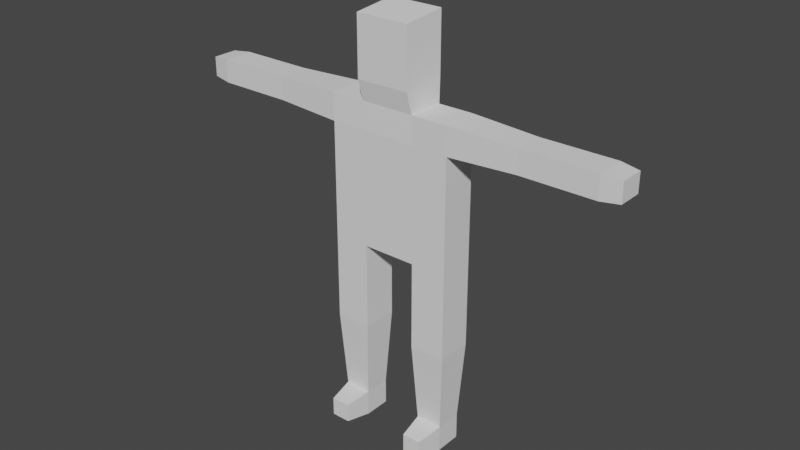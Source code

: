 # Source: Chef.blend  (saved by Blender 3.4.6; exported with 4.5.12 LTS)
import bpy
from mathutils import Matrix  # noqa: F401  (used for matrix-valued properties, if any)

bpy.ops.wm.read_factory_settings(use_empty=True)
scene = bpy.context.scene
scene.name = 'Scene'

# ---- collections
col_collection = bpy.data.collections.new('Collection'); scene.collection.children.link(col_collection)

# ---- world
world_world = bpy.data.worlds.new('World'); scene.world = world_world
world_world.use_nodes = True; world_world.node_tree.nodes.clear()
_N = world_world.node_tree.nodes; _L = world_world.node_tree.links
n0 = _N.new('ShaderNodeOutputWorld'); n0.name = 'World Output'; n0.location = (300, 300)
n1 = _N.new('ShaderNodeBackground'); n1.name = 'Background'; n1.location = (10, 300)
n1.inputs[0].default_value = (0.05088, 0.05088, 0.05088, 1.0)
_L.new(n1.outputs[0], n0.inputs[0])
n0.is_active_output = True
world_world.color = (0.05088, 0.05088, 0.05088)
world_world.use_sun_shadow = False
world_world.sun_shadow_jitter_overblur = 0.0

# ---- meshes
me_cube_002 = bpy.data.meshes.new('Cube.002')
me_cube_002.from_pydata([(156.1, 286.7, -81.19), (42.4, 286.7, 32.53), (156.1, 286.7, 32.53), (129.1, -39.0, 101.6), (69.38, -39.0, 101.6), (89.69, -69.29, -184.7), (69.38, 20.76, 101.6), (129.1, 20.76, 101.6), (141.5, 33.16, -66.61), (141.5, -51.41, -66.61), (141.5, 33.16, 17.95), (141.5, -51.41, 17.95), (56.97, 33.16, -66.61), (56.97, -51.41, -66.61), (56.97, 33.16, 17.95), (56.97, -51.41, 17.95), (42.4, 286.7, -81.19), (156.1, 564.3, -81.19), (156.1, 564.3, 32.53), (42.4, 564.3, 32.53), (42.4, 564.3, -81.19), (156.1, 1014.0, -81.19), (164.7, 1011.0, 27.74), (42.4, 1014.0, 32.53), (42.4, 1014.0, -81.19), (233.1, 564.3, -81.19), (233.1, 564.3, 32.53), (233.1, 1014.0, -81.19), (241.7, 1011.0, 27.74), (42.4, 926.2, 32.53), (42.4, 926.2, -81.19), (156.1, 926.2, -81.19), (156.1, 926.2, 32.53), (233.1, 926.2, -81.19), (233.1, 926.2, 32.53), (42.4, 1014.0, 32.53), (42.4, 1014.0, -81.19), (42.4, 926.2, 32.53), (42.4, 926.2, -81.19), (-173.1, 1007.0, 22.78), (-173.1, 1007.0, -71.44), (-173.1, 933.7, 22.78), (-173.1, 933.7, -71.44), (-408.8, 1007.0, 22.78), (-408.8, 1007.0, -71.44), (-408.8, 933.7, 22.78), (-408.8, 933.7, -71.44), (-467.4, 1001.0, 14.98), (-467.4, 1001.0, -63.64), (-467.4, 939.8, 14.98), (-467.4, 939.8, -63.64), (327.4, 286.7, -81.19), (441.1, 286.7, 32.53), (327.4, 286.7, 32.53), (354.3, -39.0, 101.6), (414.1, -39.0, 101.6), (351.8, -69.29, -184.7), (414.1, 20.76, 101.6), (354.3, 20.76, 101.6), (341.9, 33.16, -66.61), (341.9, -51.41, -66.61), (341.9, 33.16, 17.95), (341.9, -51.41, 17.95), (426.5, 33.16, -66.61), (426.5, -51.41, -66.61), (426.5, 33.16, 17.95), (426.5, -51.41, 17.95), (441.1, 286.7, -81.19), (327.4, 564.3, -81.19), (327.4, 564.3, 32.53), (441.1, 564.3, 32.53), (441.1, 564.3, -81.19), (327.4, 1014.0, -81.19), (335.9, 1011.0, 27.74), (441.1, 1014.0, 32.53), (441.1, 1014.0, -81.19), (233.1, 564.3, -81.19), (233.1, 564.3, 32.53), (233.1, 1014.0, -81.19), (241.7, 1011.0, 27.74), (441.1, 926.2, 32.53), (441.1, 926.2, -81.19), (327.4, 926.2, -81.19), (327.4, 926.2, 32.53), (233.1, 926.2, -81.19), (233.1, 926.2, 32.53), (441.1, 1014.0, 32.53), (441.1, 1014.0, -81.19), (441.1, 926.2, 32.53), (441.1, 926.2, -81.19), (656.6, 1007.0, 22.78), (656.6, 1007.0, -71.44), (656.6, 933.7, 22.78), (656.6, 933.7, -71.44), (892.3, 1007.0, 22.78), (892.3, 1007.0, -71.44), (892.3, 933.7, 22.78), (892.3, 933.7, -71.44), (950.9, 1001.0, 14.98), (950.9, 1001.0, -63.64), (950.9, 939.8, 14.98), (950.9, 939.8, -63.64), (158.8, 1279.0, -86.8), (171.0, 1261.0, 39.65), (235.8, 1279.0, -86.8), (248.1, 1261.0, 39.65), (330.0, 1279.0, -86.8), (342.3, 1261.0, 39.65), (235.8, 1279.0, -86.8), (248.1, 1261.0, 39.65), (330.0, 1094.0, -86.8), (235.8, 1094.0, -86.8), (342.3, 1075.0, 39.65), (248.1, 1075.0, 39.65), (248.1, 1076.0, 39.65), (171.0, 1076.0, 39.65), (158.8, 1094.0, -86.8), (235.8, 1094.0, -86.8)], [], [(15, 11, 3, 4), (1, 2, 18, 19), (3, 7, 6, 4), (10, 14, 6, 7), (8, 12, 16, 0), (14, 15, 4, 6), (13, 9, 11, 15), (11, 10, 7, 3), (15, 14, 12, 13), (9, 8, 10, 11), (14, 10, 2, 1), (13, 12, 8, 9), (12, 14, 1, 16), (10, 8, 0, 2), (23, 24, 36, 35), (16, 1, 19, 20), (0, 16, 20, 17), (2, 0, 17, 18), (21, 24, 23, 22), (31, 30, 24, 21), (111, 110, 106, 108), (29, 32, 22, 23), (34, 33, 27, 28), (32, 18, 26, 34), (18, 17, 25, 26), (31, 21, 27, 33), (17, 31, 33, 25), (22, 32, 34, 28), (26, 25, 33, 34), (19, 18, 32, 29), (17, 20, 30, 31), (20, 19, 29, 30), (36, 38, 42, 40), (24, 30, 38, 36), (29, 23, 35, 37), (30, 29, 37, 38), (39, 40, 44, 43), (35, 36, 40, 39), (38, 37, 41, 42), (37, 35, 39, 41), (46, 45, 49, 50), (42, 41, 45, 46), (41, 39, 43, 45), (40, 42, 46, 44), (50, 49, 47, 48), (45, 43, 47, 49), (44, 46, 50, 48), (43, 44, 48, 47), (66, 62, 54, 55), (52, 53, 69, 70), (54, 58, 57, 55), (61, 65, 57, 58), (59, 63, 67, 51), (65, 66, 55, 57), (64, 60, 62, 66), (62, 61, 58, 54), (66, 65, 63, 64), (60, 59, 61, 62), (65, 61, 53, 52), (64, 63, 59, 60), (63, 65, 52, 67), (61, 59, 51, 53), (74, 75, 87, 86), (67, 52, 70, 71), (51, 67, 71, 68), (53, 51, 68, 69), (72, 75, 74, 73), (82, 81, 75, 72), (115, 114, 105, 103), (80, 83, 73, 74), (85, 84, 78, 79), (83, 69, 77, 85), (69, 68, 76, 77), (82, 72, 78, 84), (68, 82, 84, 76), (73, 83, 85, 79), (77, 76, 84, 85), (70, 69, 83, 80), (68, 71, 81, 82), (71, 70, 80, 81), (87, 89, 93, 91), (75, 81, 89, 87), (80, 74, 86, 88), (81, 80, 88, 89), (90, 91, 95, 94), (86, 87, 91, 90), (89, 88, 92, 93), (88, 86, 90, 92), (97, 96, 100, 101), (93, 92, 96, 97), (92, 90, 94, 96), (91, 93, 97, 95), (101, 100, 98, 99), (96, 94, 98, 100), (95, 97, 101, 99), (94, 95, 99, 98), (102, 103, 105, 104), (106, 107, 109, 108), (110, 112, 107, 106), (113, 111, 108, 109), (117, 116, 102, 104), (116, 115, 103, 102), (112, 113, 109, 107), (114, 117, 104, 105), (73, 79, 113, 112), (79, 78, 111, 113), (72, 73, 112, 110), (78, 72, 110, 111), (28, 27, 117, 114), (21, 22, 115, 116), (27, 21, 116, 117), (22, 28, 114, 115)])
me_cube_002.polygons.foreach_set('use_smooth', [True] * 112)
_k = set([(0, 2), (0, 8), (0, 16), (0, 17), (1, 2), (1, 14), (1, 16), (1, 19), (2, 10), (2, 18), (3, 4), (3, 7), (3, 11), (4, 6), (4, 15), (6, 7), (6, 14), (7, 10), (8, 9), (8, 10), (8, 12), (9, 11), (9, 13), (10, 11), (10, 14), (11, 15), (12, 13), (12, 14), (12, 16), (13, 15), (14, 15), (16, 20), (17, 18), (17, 25), (18, 26), (19, 29), (20, 30), (21, 22), (21, 24), (21, 27), (21, 116), (22, 23), (22, 28), (22, 32), (22, 115), (23, 24), (23, 29), (24, 30), (25, 26), (25, 33), (26, 34), (27, 28), (27, 33), (27, 117), (28, 34), (28, 114), (29, 30), (29, 32), (32, 34), (33, 34), (35, 36), (35, 37), (35, 39), (36, 38), (36, 40), (37, 38), (37, 41), (38, 42), (39, 40), (39, 41), (39, 43), (40, 42), (40, 44), (41, 42), (41, 45), (42, 46), (43, 44), (43, 45), (43, 47), (44, 46), (44, 48), (45, 46), (45, 49), (46, 50), (47, 48), (47, 49), (48, 50), (49, 50), (51, 53), (51, 59), (51, 67), (51, 68), (52, 53), (52, 65), (52, 67), (52, 70), (53, 61), (53, 69), (54, 55), (54, 58), (54, 62), (55, 57), (55, 66), (57, 58), (57, 65), (58, 61), (59, 60), (59, 61), (59, 63), (60, 62), (60, 64), (61, 62), (61, 65), (62, 66), (63, 64), (63, 65), (63, 67), (64, 66), (65, 66), (67, 71), (68, 69), (68, 76), (69, 77), (70, 80), (71, 81), (72, 73), (72, 75), (72, 78), (72, 110), (73, 74), (73, 79), (73, 83), (73, 112), (74, 75), (74, 80), (75, 81), (76, 77), (76, 84), (77, 85), (78, 79), (78, 84), (78, 111), (79, 85), (79, 113), (80, 81), (80, 83), (83, 85), (84, 85), (86, 87), (86, 88), (86, 90), (87, 89), (87, 91), (88, 89), (88, 92), (89, 93), (90, 91), (90, 92), (90, 94), (91, 93), (91, 95), (92, 93), (92, 96), (93, 97), (94, 95), (94, 96), (94, 98), (95, 97), (95, 99), (96, 97), (96, 100), (97, 101), (98, 99), (98, 100), (99, 101), (100, 101), (102, 103), (102, 104), (102, 116), (103, 105), (103, 115), (104, 105), (104, 117), (105, 114), (106, 107), (106, 108), (106, 110), (107, 109), (107, 112), (108, 109), (108, 111), (109, 113), (110, 111), (110, 112), (111, 113), (112, 113), (114, 115), (114, 117), (115, 116), (116, 117)])
me_cube_002.attributes.new('sharp_edge', 'BOOLEAN', 'EDGE').data.foreach_set('value', [ (min(e.vertices), max(e.vertices)) in _k for e in me_cube_002.edges])
_uv = me_cube_002.uv_layers.new(name='UVMap')
_uv.uv.foreach_set('vector', [0.375, 0.25, 0.625, 0.25, 0.625, 0.25, 0.375, 0.25, 0.375, 0.75, 0.125, 0.75, 0.125, 0.75, 0.375, 0.75, 0.375, 0.25, 0.625, 0.25, 0.625, 0.5, 0.375, 0.5, 0.125, 0.75, 0.375, 0.75, 0.375, 0.75, 0.125, 0.75, 0.875, 0.75, 0.875, 0.5, 0.875, 0.5, 0.875, 0.75, 0.625, 0.5, 0.375, 0.5, 0.375, 0.5, 0.625, 0.5, 0.375, 0.0, 0.625, 0.0, 0.625, 0.25, 0.375, 0.25, 0.375, 1.0, 0.625, 1.0, 0.625, 1.0, 0.375, 1.0, 0.375, 0.5, 0.625, 0.5, 0.625, 0.75, 0.375, 0.75, 0.375, 0.75, 0.625, 0.75, 0.625, 1.0, 0.375, 1.0, 0.375, 0.75, 0.125, 0.75, 0.125, 0.75, 0.375, 0.75, 0.625, 0.5, 0.875, 0.5, 0.875, 0.75, 0.625, 0.75, 0.625, 0.75, 0.625, 0.5, 0.625, 0.5, 0.625, 0.75, 0.625, 1.0, 0.625, 0.75, 0.625, 0.75, 0.625, 1.0, 0.375, 0.75, 0.375, 0.5, 0.375, 0.5, 0.375, 0.75, 0.625, 0.75, 0.625, 0.5, 0.625, 0.5, 0.625, 0.75, 0.875, 0.75, 0.875, 0.5, 0.875, 0.5, 0.875, 0.75, 0.625, 1.0, 0.625, 0.75, 0.625, 0.75, 0.625, 1.0, 0.125, 0.5, 0.375, 0.5, 0.375, 0.75, 0.125, 0.75, 0.875, 0.75, 0.875, 0.5, 0.875, 0.5, 0.875, 0.75, 0.875, 0.75, 0.875, 0.75, 0.875, 0.75, 0.875, 0.75, 0.375, 0.75, 0.125, 0.75, 0.125, 0.75, 0.375, 0.75, 0.625, 1.0, 0.625, 0.75, 0.625, 0.75, 0.625, 1.0, 0.125, 0.75, 0.125, 0.75, 0.125, 0.75, 0.125, 0.75, 0.625, 1.0, 0.625, 0.75, 0.625, 0.75, 0.625, 1.0, 0.875, 0.75, 0.875, 0.75, 0.875, 0.75, 0.875, 0.75, 0.875, 0.75, 0.875, 0.75, 0.875, 0.75, 0.875, 0.75, 0.125, 0.75, 0.125, 0.75, 0.125, 0.75, 0.125, 0.75, 0.625, 1.0, 0.625, 0.75, 0.625, 0.75, 0.625, 1.0, 0.375, 0.75, 0.125, 0.75, 0.125, 0.75, 0.375, 0.75, 0.875, 0.75, 0.875, 0.5, 0.875, 0.5, 0.875, 0.75, 0.625, 0.75, 0.625, 0.5, 0.625, 0.5, 0.625, 0.75, 0.875, 0.5, 0.875, 0.5, 0.875, 0.5, 0.875, 0.5, 0.875, 0.5, 0.875, 0.5, 0.875, 0.5, 0.875, 0.5, 0.375, 0.75, 0.375, 0.75, 0.375, 0.75, 0.375, 0.75, 0.625, 0.75, 0.625, 0.5, 0.625, 0.5, 0.625, 0.75, 0.375, 0.75, 0.375, 0.5, 0.375, 0.5, 0.375, 0.75, 0.375, 0.75, 0.375, 0.5, 0.375, 0.5, 0.375, 0.75, 0.625, 0.75, 0.625, 0.5, 0.625, 0.5, 0.625, 0.75, 0.375, 0.75, 0.375, 0.75, 0.375, 0.75, 0.375, 0.75, 0.625, 0.75, 0.625, 0.5, 0.625, 0.5, 0.625, 0.75, 0.625, 0.75, 0.625, 0.5, 0.625, 0.5, 0.625, 0.75, 0.375, 0.75, 0.375, 0.75, 0.375, 0.75, 0.375, 0.75, 0.875, 0.5, 0.875, 0.5, 0.875, 0.5, 0.875, 0.5, 0.625, 0.75, 0.625, 0.5, 0.625, 0.5, 0.625, 0.75, 0.375, 0.75, 0.375, 0.75, 0.375, 0.75, 0.375, 0.75, 0.875, 0.5, 0.875, 0.5, 0.875, 0.5, 0.875, 0.5, 0.375, 0.75, 0.375, 0.5, 0.375, 0.5, 0.375, 0.75, 0.375, 0.25, 0.625, 0.25, 0.625, 0.25, 0.375, 0.25, 0.375, 0.75, 0.125, 0.75, 0.125, 0.75, 0.375, 0.75, 0.375, 0.25, 0.625, 0.25, 0.625, 0.5, 0.375, 0.5, 0.125, 0.75, 0.375, 0.75, 0.375, 0.75, 0.125, 0.75, 0.875, 0.75, 0.875, 0.5, 0.875, 0.5, 0.875, 0.75, 0.625, 0.5, 0.375, 0.5, 0.375, 0.5, 0.625, 0.5, 0.375, 0.0, 0.625, 0.0, 0.625, 0.25, 0.375, 0.25, 0.375, 1.0, 0.625, 1.0, 0.625, 1.0, 0.375, 1.0, 0.375, 0.5, 0.625, 0.5, 0.625, 0.75, 0.375, 0.75, 0.375, 0.75, 0.625, 0.75, 0.625, 1.0, 0.375, 1.0, 0.375, 0.75, 0.125, 0.75, 0.125, 0.75, 0.375, 0.75, 0.625, 0.5, 0.875, 0.5, 0.875, 0.75, 0.625, 0.75, 0.625, 0.75, 0.625, 0.5, 0.625, 0.5, 0.625, 0.75, 0.625, 1.0, 0.625, 0.75, 0.625, 0.75, 0.625, 1.0, 0.375, 0.75, 0.375, 0.5, 0.375, 0.5, 0.375, 0.75, 0.625, 0.75, 0.625, 0.5, 0.625, 0.5, 0.625, 0.75, 0.875, 0.75, 0.875, 0.5, 0.875, 0.5, 0.875, 0.75, 0.625, 1.0, 0.625, 0.75, 0.625, 0.75, 0.625, 1.0, 0.125, 0.5, 0.375, 0.5, 0.375, 0.75, 0.125, 0.75, 0.875, 0.75, 0.875, 0.5, 0.875, 0.5, 0.875, 0.75, 0.125, 0.75, 0.125, 0.75, 0.125, 0.75, 0.125, 0.75, 0.375, 0.75, 0.125, 0.75, 0.125, 0.75, 0.375, 0.75, 0.625, 1.0, 0.625, 0.75, 0.625, 0.75, 0.625, 1.0, 0.125, 0.75, 0.125, 0.75, 0.125, 0.75, 0.125, 0.75, 0.625, 1.0, 0.625, 0.75, 0.625, 0.75, 0.625, 1.0, 0.875, 0.75, 0.875, 0.75, 0.875, 0.75, 0.875, 0.75, 0.875, 0.75, 0.875, 0.75, 0.875, 0.75, 0.875, 0.75, 0.125, 0.75, 0.125, 0.75, 0.125, 0.75, 0.125, 0.75, 0.625, 1.0, 0.625, 0.75, 0.625, 0.75, 0.625, 1.0, 0.375, 0.75, 0.125, 0.75, 0.125, 0.75, 0.375, 0.75, 0.875, 0.75, 0.875, 0.5, 0.875, 0.5, 0.875, 0.75, 0.625, 0.75, 0.625, 0.5, 0.625, 0.5, 0.625, 0.75, 0.875, 0.5, 0.875, 0.5, 0.875, 0.5, 0.875, 0.5, 0.875, 0.5, 0.875, 0.5, 0.875, 0.5, 0.875, 0.5, 0.375, 0.75, 0.375, 0.75, 0.375, 0.75, 0.375, 0.75, 0.625, 0.75, 0.625, 0.5, 0.625, 0.5, 0.625, 0.75, 0.375, 0.75, 0.375, 0.5, 0.375, 0.5, 0.375, 0.75, 0.375, 0.75, 0.375, 0.5, 0.375, 0.5, 0.375, 0.75, 0.625, 0.75, 0.625, 0.5, 0.625, 0.5, 0.625, 0.75, 0.375, 0.75, 0.375, 0.75, 0.375, 0.75, 0.375, 0.75, 0.625, 0.75, 0.625, 0.5, 0.625, 0.5, 0.625, 0.75, 0.625, 0.75, 0.625, 0.5, 0.625, 0.5, 0.625, 0.75, 0.375, 0.75, 0.375, 0.75, 0.375, 0.75, 0.375, 0.75, 0.875, 0.5, 0.875, 0.5, 0.875, 0.5, 0.875, 0.5, 0.625, 0.75, 0.625, 0.5, 0.625, 0.5, 0.625, 0.75, 0.375, 0.75, 0.375, 0.75, 0.375, 0.75, 0.375, 0.75, 0.875, 0.5, 0.875, 0.5, 0.875, 0.5, 0.875, 0.5, 0.375, 0.75, 0.375, 0.5, 0.375, 0.5, 0.375, 0.75, 0.125, 0.5, 0.125, 0.75, 0.125, 0.75, 0.125, 0.5, 0.125, 0.5, 0.125, 0.75, 0.125, 0.75, 0.125, 0.5, 0.125, 0.5, 0.125, 0.75, 0.125, 0.75, 0.125, 0.5, 0.625, 1.0, 0.625, 0.75, 0.625, 0.75, 0.625, 1.0, 0.875, 0.75, 0.875, 0.75, 0.875, 0.75, 0.875, 0.75, 0.125, 0.5, 0.125, 0.75, 0.125, 0.75, 0.125, 0.5, 0.125, 0.75, 0.125, 0.75, 0.125, 0.75, 0.125, 0.75, 0.625, 1.0, 0.625, 0.75, 0.625, 0.75, 0.625, 1.0, 0.125, 0.75, 0.125, 0.75, 0.125, 0.75, 0.125, 0.75, 0.625, 1.0, 0.625, 0.75, 0.625, 0.75, 0.625, 1.0, 0.125, 0.5, 0.125, 0.75, 0.125, 0.75, 0.125, 0.5, 0.875, 0.75, 0.875, 0.75, 0.875, 0.75, 0.875, 0.75, 0.625, 1.0, 0.625, 0.75, 0.625, 0.75, 0.625, 1.0, 0.125, 0.5, 0.125, 0.75, 0.125, 0.75, 0.125, 0.5, 0.875, 0.75, 0.875, 0.75, 0.875, 0.75, 0.875, 0.75, 0.125, 0.75, 0.125, 0.75, 0.125, 0.75, 0.125, 0.75])
me_cube_002.update()
me_cube_002.normals_split_custom_set([tuple(v) for v in zip(*[iter([0.0, -0.9892, 0.1467, 0.0, -0.9892, 0.1467, 0.0, -0.9892, 0.1467, 0.0, -0.9892, 0.1467, 0.0, 0.0, 1.0, 0.0, 0.0, 1.0, 0.0, 0.0, 1.0, 0.0, 0.0, 1.0, 0.0, 0.0, 1.0, 0.0, 0.0, 1.0, 0.0, 0.0, 1.0, 0.0, 0.0, 1.0, 0.0, 0.9892, 0.1467, 0.0, 0.9892, 0.1467, 0.0, 0.9892, 0.1467, 0.0, 0.9892, 0.1467, 0.0, -0.05739, -0.9984, 0.0, -0.05739, -0.9984, 0.0, -0.05739, -0.9984, 0.0, -0.05739, -0.9984, -0.9892, 0.0, 0.1467, -0.9892, 0.0, 0.1467, -0.9892, 0.0, 0.1467, -0.9892, 0.0, 0.1467, 0.0, -1.0, 0.0, 0.0, -1.0, 0.0, 0.0, -1.0, 0.0, 0.0, -1.0, 0.0, 0.9892, 0.0, 0.1467, 0.9892, 0.0, 0.1467, 0.9892, 0.0, 0.1467, 0.9892, 0.0, 0.1467, -1.0, 0.0, 0.0, -1.0, 0.0, 0.0, -1.0, 0.0, 0.0, -1.0, 0.0, 0.0, 1.0, 0.0, 0.0, 1.0, 0.0, 0.0, 1.0, 0.0, 0.0, 1.0, 0.0, 0.0, 0.0, -0.05739, 0.9984, 0.0, -0.05739, 0.9984, 0.0, -0.05739, 0.9984, 0.0, -0.05739, 0.9984, 0.0, 0.0, -1.0, 0.0, 0.0, -1.0, 0.0, 0.0, -1.0, 0.0, 0.0, -1.0, -0.9984, -0.05739, 0.0, -0.9984, -0.05739, 0.0, -0.9984, -0.05739, 0.0, -0.9984, -0.05739, 0.0, 0.9984, -0.05739, 0.0, 0.9984, -0.05739, 0.0, 0.9984, -0.05739, 0.0, 0.9984, -0.05739, 0.0, 0.0, 0.0, 0.0, 0.0, 0.0, 0.0, 0.0, 0.0, 0.0, 0.0, 0.0, 0.0, -1.0, 0.0, 0.0, -1.0, 0.0, 0.0, -1.0, 0.0, 0.0, -1.0, 0.0, 0.0, 0.0, 0.0, -1.0, 0.0, 0.0, -1.0, 0.0, 0.0, -1.0, 0.0, 0.0, -1.0, 1.0, 0.0, 0.0, 1.0, 0.0, 0.0, 1.0, 0.0, 0.0, 1.0, 0.0, 0.0, 0.01622, 0.9997, 0.01622, 0.01622, 0.9997, 0.01622, 0.01622, 0.9997, 0.01622, 0.01622, 0.9997, 0.01622, 0.0, 0.0, -1.0, 0.0, 0.0, -1.0, 0.0, 0.0, -1.0, 0.0, 0.0, -1.0, 0.0, 0.0, 1.0, 0.0, 0.0, 1.0, 0.0, 0.0, 1.0, 0.0, 0.0, 1.0, 0.0207, 0.02668, 0.9994, 0.0207, 0.02668, 0.9994, 0.0207, 0.02668, 0.9994, 0.0207, 0.02668, 0.9994, 0.998, -0.0504, -0.03911, 0.998, -0.0504, -0.03911, 0.998, -0.0504, -0.03911, 0.998, -0.0504, -0.03911, 0.0, 0.0, 1.0, 0.0, 0.0, 1.0, 0.0, 0.0, 1.0, 0.0, 0.0, 1.0, 0.0, -1.0, 0.0, 0.0, -1.0, 0.0, 0.0, -1.0, 0.0, 0.0, -1.0, 0.0, 0.0, 0.0, -1.0, 0.0, 0.0, -1.0, 0.0, 0.0, -1.0, 0.0, 0.0, -1.0, 0.0, 0.0, -1.0, 0.0, 0.0, -1.0, 0.0, 0.0, -1.0, 0.0, 0.0, -1.0, 0.0, 0.05657, 0.9984, 0.0, 0.05657, 0.9984, 0.0, 0.05657, 0.9984, 0.0, 0.05657, 0.9984, 1.0, 0.0, 0.0, 1.0, 0.0, 0.0, 1.0, 0.0, 0.0, 1.0, 0.0, 0.0, 0.0, 0.0, 1.0, 0.0, 0.0, 1.0, 0.0, 0.0, 1.0, 0.0, 0.0, 1.0, 0.0, 0.0, -1.0, 0.0, 0.0, -1.0, 0.0, 0.0, -1.0, 0.0, 0.0, -1.0, -1.0, 0.0, 0.0, -1.0, 0.0, 0.0, -1.0, 0.0, 0.0, -1.0, 0.0, 0.0, -0.04522, 0.0, -0.999, -0.04522, 0.0, -0.999, -0.04522, 0.0, -0.999, -0.04522, 0.0, -0.999, 0.0, 0.0, 0.0, 0.0, 0.0, 0.0, 0.0, 0.0, 0.0, 0.0, 0.0, 0.0, 0.0, 0.0, 0.0, 0.0, 0.0, 0.0, 0.0, 0.0, 0.0, 0.0, 0.0, 0.0, 0.0, 0.0, 0.0, 0.0, 0.0, 0.0, 0.0, 0.0, 0.0, 0.0, 0.0, 0.0, 0.0, 1.0, 0.0, 0.0, 1.0, 0.0, 0.0, 1.0, 0.0, 0.0, 1.0, 0.0, -0.0351, 0.9994, 0.0, -0.0351, 0.9994, 0.0, -0.0351, 0.9994, 0.0, -0.0351, 0.9994, 0.0, -0.0351, -0.9994, 0.0, -0.0351, -0.9994, 0.0, -0.0351, -0.9994, 0.0, -0.0351, -0.9994, 0.0, -0.04522, 0.0, 0.999, -0.04522, 0.0, 0.999, -0.04522, 0.0, 0.999, -0.04522, 0.0, 0.999, -0.1027, -0.9947, 0.0, -0.1027, -0.9947, 0.0, -0.1027, -0.9947, 0.0, -0.1027, -0.9947, 0.0, 0.0, -1.0, 0.0, 0.0, -1.0, 0.0, 0.0, -1.0, 0.0, 0.0, -1.0, 0.0, 0.0, 0.0, 1.0, 0.0, 0.0, 1.0, 0.0, 0.0, 1.0, 0.0, 0.0, 1.0, 0.0, 0.0, -1.0, 0.0, 0.0, -1.0, 0.0, 0.0, -1.0, 0.0, 0.0, -1.0, -1.0, 0.0, 0.0, -1.0, 0.0, 0.0, -1.0, 0.0, 0.0, -1.0, 0.0, 0.0, -0.1318, 0.0, 0.9913, -0.1318, 0.0, 0.9913, -0.1318, 0.0, 0.9913, -0.1318, 0.0, 0.9913, -0.1318, 0.0, -0.9913, -0.1318, 0.0, -0.9913, -0.1318, 0.0, -0.9913, -0.1318, 0.0, -0.9913, -0.1027, 0.9947, 0.0, -0.1027, 0.9947, 0.0, -0.1027, 0.9947, 0.0, -0.1027, 0.9947, 0.0, 0.0, 0.9892, -0.1467, 0.0, 0.9892, -0.1467, 0.0, 0.9892, -0.1467, 0.0, 0.9892, -0.1467, 0.0, 0.0, -1.0, 0.0, 0.0, -1.0, 0.0, 0.0, -1.0, 0.0, 0.0, -1.0, 0.0, 0.0, -1.0, 0.0, 0.0, -1.0, 0.0, 0.0, -1.0, 0.0, 0.0, -1.0, 0.0, -0.9892, -0.1467, 0.0, -0.9892, -0.1467, 0.0, -0.9892, -0.1467, 0.0, -0.9892, -0.1467, 0.0, 0.05739, 0.9984, 0.0, 0.05739, 0.9984, 0.0, 0.05739, 0.9984, 0.0, 0.05739, 0.9984, -0.9892, 0.0, -0.1467, -0.9892, 0.0, -0.1467, -0.9892, 0.0, -0.1467, -0.9892, 0.0, -0.1467, 0.0, 1.0, 0.0, 0.0, 1.0, 0.0, 0.0, 1.0, 0.0, 0.0, 1.0, 0.0, 0.9892, 0.0, -0.1467, 0.9892, 0.0, -0.1467, 0.9892, 0.0, -0.1467, 0.9892, 0.0, -0.1467, -1.0, 0.0, 0.0, -1.0, 0.0, 0.0, -1.0, 0.0, 0.0, -1.0, 0.0, 0.0, 1.0, 0.0, 0.0, 1.0, 0.0, 0.0, 1.0, 0.0, 0.0, 1.0, 0.0, 0.0, 0.0, 0.05739, -0.9984, 0.0, 0.05739, -0.9984, 0.0, 0.05739, -0.9984, 0.0, 0.05739, -0.9984, 0.0, 0.0, 1.0, 0.0, 0.0, 1.0, 0.0, 0.0, 1.0, 0.0, 0.0, 1.0, -0.9984, 0.05739, 0.0, -0.9984, 0.05739, 0.0, -0.9984, 0.05739, 0.0, -0.9984, 0.05739, 0.0, 0.9984, 0.05739, 0.0, 0.9984, 0.05739, 0.0, 0.9984, 0.05739, 0.0, 0.9984, 0.05739, 0.0, 0.0, 0.0, 0.0, 0.0, 0.0, 0.0, 0.0, 0.0, 0.0, 0.0, 0.0, 0.0, -1.0, 0.0, 0.0, -1.0, 0.0, 0.0, -1.0, 0.0, 0.0, -1.0, 0.0, 0.0, 0.0, 0.0, 1.0, 0.0, 0.0, 1.0, 0.0, 0.0, 1.0, 0.0, 0.0, 1.0, 1.0, 0.0, 0.0, 1.0, 0.0, 0.0, 1.0, 0.0, 0.0, 1.0, 0.0, 0.0, 0.01751, -0.9997, -0.01751, 0.01751, -0.9997, -0.01751, 0.01751, -0.9997, -0.01751, 0.01751, -0.9997, -0.01751, 0.0, 0.0, 1.0, 0.0, 0.0, 1.0, 0.0, 0.0, 1.0, 0.0, 0.0, 1.0, 0.0, 0.0, 1.0, 0.0, 0.0, 1.0, 0.0, 0.0, 1.0, 0.0, 0.0, 1.0, 0.02235, -0.0288, -0.9993, 0.02235, -0.0288, -0.9993, 0.02235, -0.0288, -0.9993, 0.02235, -0.0288, -0.9993, 0.998, -0.0504, -0.03911, 0.998, -0.0504, -0.03911, 0.998, -0.0504, -0.03911, 0.998, -0.0504, -0.03911, 0.0, 0.0, -1.0, 0.0, 0.0, -1.0, 0.0, 0.0, -1.0, 0.0, 0.0, -1.0, 0.0, 1.0, 0.0, 0.0, 1.0, 0.0, 0.0, 1.0, 0.0, 0.0, 1.0, 0.0, 0.0, 0.0, 1.0, 0.0, 0.0, 1.0, 0.0, 0.0, 1.0, 0.0, 0.0, 1.0, 0.0, 0.0, 1.0, 0.0, 0.0, 1.0, 0.0, 0.0, 1.0, 0.0, 0.0, 1.0, 0.0, -0.05657, -0.9984, 0.0, -0.05657, -0.9984, 0.0, -0.05657, -0.9984, 0.0, -0.05657, -0.9984, 1.0, 0.0, 0.0, 1.0, 0.0, 0.0, 1.0, 0.0, 0.0, 1.0, 0.0, 0.0, 0.0, 0.0, -1.0, 0.0, 0.0, -1.0, 0.0, 0.0, -1.0, 0.0, 0.0, -1.0, 0.0, 0.0, 1.0, 0.0, 0.0, 1.0, 0.0, 0.0, 1.0, 0.0, 0.0, 1.0, -1.0, 0.0, 0.0, -1.0, 0.0, 0.0, -1.0, 0.0, 0.0, -1.0, 0.0, 0.0, -0.04522, 0.0, 0.999, -0.04522, 0.0, 0.999, -0.04522, 0.0, 0.999, -0.04522, 0.0, 0.999, 0.0, 0.0, 0.0, 0.0, 0.0, 0.0, 0.0, 0.0, 0.0, 0.0, 0.0, 0.0, 0.0, 0.0, 0.0, 0.0, 0.0, 0.0, 0.0, 0.0, 0.0, 0.0, 0.0, 0.0, 0.0, 0.0, 0.0, 0.0, 0.0, 0.0, 0.0, 0.0, 0.0, 0.0, 0.0, 0.0, 0.0, -1.0, 0.0, 0.0, -1.0, 0.0, 0.0, -1.0, 0.0, 0.0, -1.0, 0.0, -0.0351, -0.9994, 0.0, -0.0351, -0.9994, 0.0, -0.0351, -0.9994, 0.0, -0.0351, -0.9994, 0.0, -0.0351, 0.9994, 0.0, -0.0351, 0.9994, 0.0, -0.0351, 0.9994, 0.0, -0.0351, 0.9994, 0.0, -0.04522, 0.0, -0.999, -0.04522, 0.0, -0.999, -0.04522, 0.0, -0.999, -0.04522, 0.0, -0.999, -0.1027, 0.9947, 0.0, -0.1027, 0.9947, 0.0, -0.1027, 0.9947, 0.0, -0.1027, 0.9947, 0.0, 0.0, 1.0, 0.0, 0.0, 1.0, 0.0, 0.0, 1.0, 0.0, 0.0, 1.0, 0.0, 0.0, 0.0, -1.0, 0.0, 0.0, -1.0, 0.0, 0.0, -1.0, 0.0, 0.0, -1.0, 0.0, 0.0, 1.0, 0.0, 0.0, 1.0, 0.0, 0.0, 1.0, 0.0, 0.0, 1.0, -1.0, 0.0, 0.0, -1.0, 0.0, 0.0, -1.0, 0.0, 0.0, -1.0, 0.0, 0.0, -0.1318, 0.0, -0.9913, -0.1318, 0.0, -0.9913, -0.1318, 0.0, -0.9913, -0.1318, 0.0, -0.9913, -0.1318, 0.0, 0.9913, -0.1318, 0.0, 0.9913, -0.1318, 0.0, 0.9913, -0.1318, 0.0, 0.9913, -0.1027, -0.9947, 0.0, -0.1027, -0.9947, 0.0, -0.1027, -0.9947, 0.0, -0.1027, -0.9947, 0.0, 0.0, 0.9898, 0.1425, 0.0, 0.9898, 0.1425, 0.0, 0.9898, 0.1425, 0.0, 0.9898, 0.1425, 0.0, -0.9898, -0.1425, 0.0, -0.9898, -0.1425, 0.0, -0.9898, -0.1425, 0.0, -0.9898, -0.1425, -0.9953, 0.0, 0.09662, -0.9953, 0.0, 0.09662, -0.9953, 0.0, 0.09662, -0.9953, 0.0, 0.09662, 0.9953, 0.0, -0.09662, 0.9953, 0.0, -0.09662, 0.9953, 0.0, -0.09662, 0.9953, 0.0, -0.09662, 0.0, 0.0, -1.0, 0.0, 0.0, -1.0, 0.0, 0.0, -1.0, 0.0, 0.0, -1.0, -0.9953, 0.0, 0.09662, -0.9953, 0.0, 0.09662, -0.9953, 0.0, 0.09662, -0.9953, 0.0, 0.09662, 0.0, 0.0, -1.0, 0.0, 0.0, -1.0, 0.0, 0.0, -1.0, 0.0, 0.0, -1.0, 0.9953, 0.0, -0.09662, 0.9953, 0.0, -0.09662, 0.9953, 0.0, -0.09662, 0.9953, 0.0, -0.09662, 0.0, 0.1809, -0.9835, 0.0, 0.1809, -0.9835, 0.0, 0.1809, -0.9835, 0.0, 0.1809, -0.9835, 0.9939, -0.0582, -0.09331, 0.9939, -0.0582, -0.09331, 0.9939, -0.0582, -0.09331, 0.9939, -0.0582, -0.09331, -0.9939, 0.0582, 0.09331, -0.9939, 0.0582, 0.09331, -0.9939, 0.0582, 0.09331, -0.9939, 0.0582, 0.09331, 0.0, 0.0707, 0.9975, 0.0, 0.0707, 0.9975, 0.0, 0.0707, 0.9975, 0.0, 0.0707, 0.9975, 0.994, -0.05755, -0.09325, 0.994, -0.05755, -0.09325, 0.994, -0.05755, -0.09325, 0.994, -0.05755, -0.09325, -0.994, 0.05755, 0.09325, -0.994, 0.05755, 0.09325, -0.994, 0.05755, 0.09325, -0.994, 0.05755, 0.09325, 0.0, -0.06998, -0.9975, 0.0, -0.06998, -0.9975, 0.0, -0.06998, -0.9975, 0.0, -0.06998, -0.9975, 0.0, -0.1787, 0.9839, 0.0, -0.1787, 0.9839, 0.0, -0.1787, 0.9839, 0.0, -0.1787, 0.9839])] * 3)])
arm_armature_001 = bpy.data.armatures.new('Armature.001')  # bones are not reproduced

# ---- objects
ob_armature_001 = bpy.data.objects.new('Armature.001', arm_armature_001)
ob_cube_001 = bpy.data.objects.new('Cube.001', me_cube_002)

# ---- transforms, parenting, visibility, modifiers, constraints
ob_armature_001.location = (-2.405, 0.5518, 13.25)
ob_armature_001.rotation_euler = (-1.629e-07, 0.0, 0.0)
ob_cube_001.parent = ob_armature_001
ob_cube_001.matrix_parent_inverse = Matrix(((1.0, 0.0, 0.0, -2.384e-07), (0.0, 1.0, 1.421e-14, -2.007e-06), (0.0, -1.421e-14, 1.0, -3.885e-06), (0.0, 0.0, 0.0, 1.0)))
ob_cube_001.location = (2.408, -0.4338, -12.74)
ob_cube_001.rotation_euler = (-1.571, 0.0, 0.0)
ob_cube_001.scale = (-0.01, -0.01, -0.01)
ob_cube_001.color = (0.8, 0.8, 0.8, 1.0)
_vg = ob_cube_001.vertex_groups.new(name='Bone')
for _i, _w in zip([21, 22, 23, 24, 27, 28, 32, 72, 73, 74, 78, 79, 102, 103, 104, 105, 106, 107, 108, 109, 110, 111, 112, 113, 114, 115, 116, 117], [0.03647, 0.05247, 0.02282, 0.01631, 0.03458, 0.05345, 0.004249, 0.02839, 0.1062, 0.0007766, 0.05752, 0.1709, 0.3834, 0.3001, 0.4884, 0.3351, 0.982, 0.9673, 0.9957, 0.9811, 0.8423, 0.9395, 0.7516, 0.8219, 0.099, 0.09451, 0.09621, 0.08103]): _vg.add([_i], _w, 'REPLACE')
_vg = ob_cube_001.vertex_groups.new(name='Bone.001')
for _i, _w in zip([21, 22, 23, 24, 27, 28, 29, 30, 31, 32, 33, 34, 72, 73, 74, 75, 78, 79, 80, 81, 82, 83, 84, 85, 102, 103, 104, 105, 110, 112, 113, 114, 115, 116, 117], [0.1105, 0.09027, 0.07246, 0.07996, 0.2676, 0.1188, 0.04111, 0.03745, 0.05566, 0.0582, 0.06477, 0.05841, 0.8994, 0.7782, 0.297, 0.1412, 0.02639, 0.1033, 0.8208, 0.09993, 0.6788, 0.7509, 0.01437, 0.1053, 0.1014, 0.1022, 0.09372, 0.1038, 0.1407, 0.1983, 0.05032, 0.1394, 0.1071, 0.133, 0.2337]): _vg.add([_i], _w, 'REPLACE')
_vg = ob_cube_001.vertex_groups.new(name='Bone.002')
for _i, _w in zip([17, 18, 19, 20, 21, 22, 23, 24, 26, 27, 28, 29, 30, 31, 32, 33, 34, 72, 73, 74, 75, 80, 81, 82, 83, 86, 87, 88, 89, 90, 92, 102, 103, 104, 105, 114, 115, 116, 117], [0.01683, 0.03637, 0.03171, 0.02274, 0.07871, 0.1497, 0.1215, 0.0875, 0.02917, 0.09336, 0.2569, 0.1158, 0.07322, 0.07485, 0.1976, 0.1019, 0.2885, 0.005117, 0.05266, 0.6553, 0.8438, 0.1233, 0.8711, 0.1263, 0.0004848, 0.9224, 0.9548, 0.9351, 0.9673, 0.005242, 0.0006331, 0.05018, 0.06831, 0.03061, 0.07105, 0.1415, 0.1096, 0.05916, 0.04817]): _vg.add([_i], _w, 'REPLACE')
_vg = ob_cube_001.vertex_groups.new(name='Bone.003')
for _i, _w in zip([86, 87, 88, 89, 90, 91, 92, 93, 94, 96], [0.07583, 0.0391, 0.06347, 0.01469, 0.9485, 0.9732, 0.9529, 0.9816, 0.0195, 0.01407]): _vg.add([_i], _w, 'REPLACE')
_vg = ob_cube_001.vertex_groups.new(name='Bone.004')
for _i, _w in zip([17, 18, 19, 20, 21, 22, 23, 24, 27, 28, 29, 30, 31, 32, 33, 34, 102, 103, 104, 105, 114, 115, 116, 117], [0.01779, 0.01054, 0.01563, 0.02025, 0.114, 0.0886, 0.09066, 0.1096, 0.1119, 0.08796, 0.07837, 0.1183, 0.2224, 0.07559, 0.1045, 0.07267, 0.08882, 0.08907, 0.08167, 0.08959, 0.1164, 0.09526, 0.1191, 0.2024]): _vg.add([_i], _w, 'REPLACE')
_vg = ob_cube_001.vertex_groups.new(name='Bone.005')
for _i, _w in zip([0, 1, 2, 8, 9, 10, 12, 13, 16, 17, 18, 19, 20, 21, 22, 23, 24, 25, 26, 27, 28, 29, 30, 31, 32, 33, 34, 35, 36, 37, 38, 39, 40, 41, 42, 43, 44, 45, 46, 47, 48, 49, 50, 102, 103, 104, 105, 114, 115, 116, 117], [0.03437, 0.03212, 0.03436, 0.004511, 0.001198, 0.002652, 0.002272, 0.0003466, 0.03265, 0.06127, 0.06359, 0.07314, 0.07664, 0.3831, 0.3119, 0.2942, 0.354, 0.02165, 0.04458, 0.1849, 0.2021, 0.2273, 0.3603, 0.2114, 0.1995, 0.1272, 0.1481, 0.09789, 0.09552, 0.08888, 0.08218, 0.1284, 0.128, 0.1248, 0.1263, 0.261, 0.2659, 0.2603, 0.2645, 0.249, 0.2506, 0.2454, 0.2383, 0.1959, 0.2188, 0.1428, 0.1968, 0.2458, 0.3548, 0.3764, 0.1563]): _vg.add([_i], _w, 'REPLACE')
_vg = ob_cube_001.vertex_groups.new(name='Bone.006')
for _i, _w in zip([0, 1, 2, 3, 4, 6, 7, 8, 9, 10, 11, 12, 13, 14, 15, 16, 17, 18, 19, 20, 21, 22, 23, 24, 25, 26, 27, 28, 29, 30, 31, 32, 33, 34, 102, 103, 104, 105, 114, 115, 116], [0.09272, 0.09344, 0.09321, 0.04568, 0.04566, 0.04569, 0.05054, 0.06077, 0.05715, 0.05874, 0.05441, 0.05845, 0.05625, 0.05542, 0.05316, 0.09326, 0.1174, 0.1275, 0.1875, 0.183, 0.04832, 0.07654, 0.1356, 0.09048, 0.06078, 0.08239, 0.01707, 0.05124, 0.2386, 0.1124, 0.06009, 0.1297, 0.03502, 0.07393, 0.04036, 0.07504, 0.01831, 0.05725, 0.041, 0.05149, 0.01618]): _vg.add([_i], _w, 'REPLACE')
_vg = ob_cube_001.vertex_groups.new(name='Bone.008')
for _i, _w in zip([0, 1, 2, 3, 4, 6, 7, 8, 9, 10, 11, 12, 13, 14, 15, 16, 17, 18, 19, 20, 21, 22, 23, 24, 25, 26, 27, 28, 29, 30, 31, 32, 33, 34, 69, 72, 73, 76, 77, 78, 79, 80, 82, 83, 84, 85, 102, 103, 104, 105, 111, 112, 113, 114, 115, 116, 117], [0.1452, 0.1335, 0.1418, 0.07143, 0.07135, 0.07133, 0.07548, 0.09125, 0.08551, 0.08793, 0.08133, 0.08706, 0.08395, 0.08236, 0.07928, 0.1355, 0.2699, 0.2208, 0.2035, 0.218, 0.179, 0.1739, 0.1748, 0.1804, 0.3574, 0.2232, 0.2326, 0.1841, 0.1715, 0.1866, 0.2842, 0.2095, 0.4801, 0.2494, 0.03013, 0.01586, 0.05973, 0.4852, 0.459, 0.9025, 0.7171, 0.002238, 0.1682, 0.181, 0.9568, 0.8645, 0.1195, 0.1268, 0.1067, 0.1273, 0.048, 0.02326, 0.1241, 0.1806, 0.1536, 0.1607, 0.2408]): _vg.add([_i], _w, 'REPLACE')
_vg = ob_cube_001.vertex_groups.new(name='Bone.009')
for _i, _w in zip([0, 1, 2, 3, 4, 6, 7, 8, 9, 10, 11, 12, 13, 14, 15, 16, 17, 18, 19, 20, 23, 25, 26, 29, 30, 31, 32, 33, 34, 68, 69, 70, 71, 76, 77], [0.1085, 0.09864, 0.1053, 0.05306, 0.05299, 0.05297, 0.05606, 0.06784, 0.06354, 0.06532, 0.06042, 0.06466, 0.06236, 0.06114, 0.05888, 0.1005, 0.211, 0.1626, 0.1448, 0.1587, 0.004621, 0.312, 0.1728, 0.02325, 0.01813, 0.01265, 0.02319, 0.006939, 0.01223, 0.9531, 0.8582, 0.1202, 0.08449, 0.5133, 0.5298]): _vg.add([_i], _w, 'REPLACE')
_vg = ob_cube_001.vertex_groups.new(name='Bone.010')
for _i, _w in zip([0, 1, 2, 3, 4, 6, 7, 8, 9, 10, 11, 12, 13, 14, 15, 16, 17, 18, 19, 20, 23, 25, 26, 29, 30, 32, 34, 68, 69, 70, 71], [0.092, 0.08874, 0.09623, 0.04357, 0.04345, 0.04346, 0.04893, 0.05944, 0.05583, 0.0577, 0.05323, 0.05672, 0.05481, 0.05396, 0.05187, 0.08659, 0.1297, 0.1991, 0.1445, 0.123, 0.003024, 0.1148, 0.3111, 0.02231, 0.007191, 0.03002, 0.02086, 0.002357, 0.07755, 0.8365, 0.8906]): _vg.add([_i], _w, 'REPLACE')
_vg = ob_cube_001.vertex_groups.new(name='Bone.011')
for _i, _w in zip([51, 52, 53, 56, 59, 60, 61, 62, 63, 64, 65, 66, 67], [0.9805, 0.949, 0.9498, 0.5, 0.9109, 0.4984, 0.07113, 0.07456, 0.916, 0.4992, 0.08637, 0.07791, 0.9793]): _vg.add([_i], _w, 'REPLACE')
_vg = ob_cube_001.vertex_groups.new(name='Bone.012')
for _i, _w in zip([35, 36, 37, 38, 39, 40, 41, 42, 43, 44, 45, 46, 47, 48, 49, 50], [0.2802, 0.2835, 0.3015, 0.314, 0.213, 0.2043, 0.2301, 0.2096, 0.1437, 0.1412, 0.1439, 0.1401, 0.1358, 0.1344, 0.134, 0.1277]): _vg.add([_i], _w, 'REPLACE')
_vg = ob_cube_001.vertex_groups.new(name='Bone.013')
for _i, _w in zip([35, 36, 37, 38, 39, 40, 41, 42, 43, 44, 45, 46, 47, 48, 49, 50], [0.2802, 0.2835, 0.3015, 0.314, 0.213, 0.2043, 0.2301, 0.2096, 0.1437, 0.1412, 0.1439, 0.1401, 0.1358, 0.1344, 0.134, 0.1277]): _vg.add([_i], _w, 'REPLACE')
_vg = ob_cube_001.vertex_groups.new(name='Bone.014')
for _i, _w in zip([5, 15], [0.5, 0.01026]): _vg.add([_i], _w, 'REPLACE')
_vg = ob_cube_001.vertex_groups.new(name='Bone.015')
for _i, _w in zip([0, 1, 2, 3, 4, 5, 6, 7, 8, 9, 10, 11, 12, 13, 14, 15, 16, 17, 18, 19, 20, 25, 26, 29, 30, 32], [0.4531, 0.4806, 0.4545, 0.711, 0.7096, 0.5, 0.7123, 0.6964, 0.6386, 0.6567, 0.6501, 0.671, 0.6539, 0.6604, 0.6706, 0.6707, 0.479, 0.1214, 0.1289, 0.148, 0.1451, 0.06096, 0.08081, 0.008232, 0.001157, 0.00128]): _vg.add([_i], _w, 'REPLACE')
_vg = ob_cube_001.vertex_groups.new(name='Bone.016')
for _i, _w in zip([54, 55, 56, 57, 58, 59, 60, 61, 62, 63, 64, 65, 66], [0.988, 0.9869, 0.5, 0.992, 0.995, 0.0888, 0.5016, 0.9285, 0.9254, 0.08375, 0.5008, 0.9132, 0.922]): _vg.add([_i], _w, 'REPLACE')
_vg = ob_cube_001.vertex_groups.new(name='Bone.017')
for _i, _w in zip([94, 95, 96, 97, 98, 99, 100, 101], [0.9643, 0.981, 0.9671, 0.987, 0.9884, 0.9963, 0.9898, 0.9976]): _vg.add([_i], _w, 'REPLACE')
_vg = ob_cube_001.vertex_groups.new(name='Bone.018')
for _i, _w in zip([35, 36, 37, 38, 39, 40, 41, 42, 43, 44, 45, 46, 47, 48, 49, 50], [0.3417, 0.3376, 0.308, 0.2897, 0.4456, 0.4633, 0.4151, 0.4545, 0.4516, 0.4517, 0.4519, 0.4553, 0.4794, 0.4806, 0.4866, 0.5062]): _vg.add([_i], _w, 'REPLACE')
_m = ob_cube_001.modifiers.new('Armature.001', 'ARMATURE')
_m.object = ob_armature_001

# ---- collection membership
col_collection.objects.link(ob_armature_001)
col_collection.objects.link(ob_cube_001)

# ---- scene / render settings (as saved in the file)
scene.frame_start = 1; scene.frame_end = 250; scene.frame_set(183)
scene.render.engine = 'BLENDER_EEVEE_NEXT'
scene.cycles.sampling_pattern = 'TABULATED_SOBOL'
scene.cycles.use_light_tree = False
scene.view_settings.view_transform = 'Filmic'
bpy.context.view_layer.update()

# ---- added for rendering (the .blend has no active camera and no usable light): camera, sun
cam_auto = bpy.data.cameras.new('AutoCamera')
cam_auto.lens = 50.0
cam_auto.sensor_width = 36.0
cam_auto.clip_end = 1000.0
ob_auto_camera = bpy.data.objects.new('AutoCamera', cam_auto)
scene.collection.objects.link(ob_auto_camera)
ob_auto_camera.location = (15.7553, -21.5091, 21.4559)
ob_auto_camera.rotation_euler = (1.09748, -7.21219e-08, 0.694738)
scene.camera = ob_auto_camera
light_auto_sun = bpy.data.lights.new('AutoSun', 'SUN')
light_auto_sun.energy = 3.0
light_auto_sun.angle = 0.0523599
ob_auto_sun = bpy.data.objects.new('AutoSun', light_auto_sun)
scene.collection.objects.link(ob_auto_sun)
ob_auto_sun.rotation_euler = (0.872665, 0.174533, 0.523599)
bpy.context.view_layer.update()
